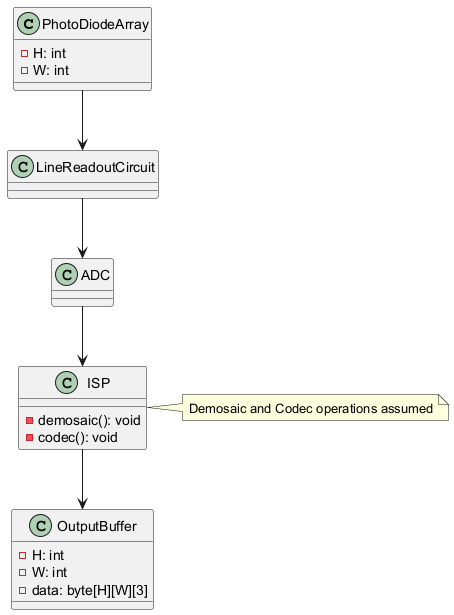

The diagram above was rendered by PlantUML. Its source (embedded in the PNG):
@startuml
class PhotoDiodeArray {
  - H: int
  - W: int
}
class LineReadoutCircuit
class ADC
class ISP {
  - demosaic(): void
  - codec(): void
}
class OutputBuffer {
  - H: int
  - W: int
  - data: byte[H][W][3]
}
PhotoDiodeArray --> LineReadoutCircuit
LineReadoutCircuit --> ADC
ADC --> ISP
ISP --> OutputBuffer
note right of ISP: Demosaic and Codec operations assumed
@enduml